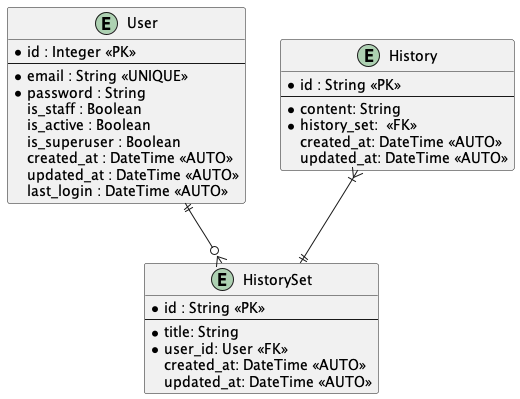

The diagram above was rendered by PlantUML. Its source (embedded in the PNG):
@startuml
entity "User" as user {
  *id : Integer <<PK>>
  --
  *email : String <<UNIQUE>>
  *password : String
  is_staff : Boolean
  is_active : Boolean
  is_superuser : Boolean
  created_at : DateTime <<AUTO>>
  updated_at : DateTime <<AUTO>>
  last_login : DateTime <<AUTO>>
}

entity "History" as history {
  *id : String <<PK>>
  --
  *content: String
  *history_set:  <<FK>>
  created_at: DateTime <<AUTO>>
  updated_at: DateTime <<AUTO>>
}

entity "HistorySet" as historySet {
  *id : String <<PK>>
  --
  *title: String
  *user_id: User <<FK>>
  created_at: DateTime <<AUTO>>
  updated_at: DateTime <<AUTO>>
}

history }|--|| historySet 
user ||--o{ historySet 
@enduml